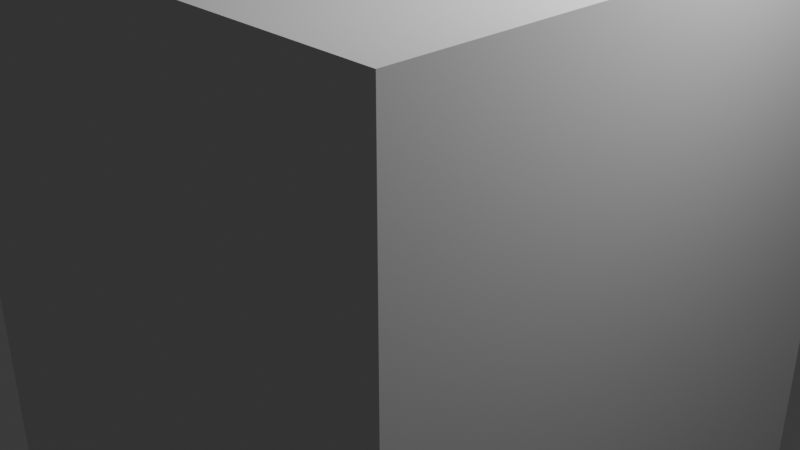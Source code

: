 # Source: Generic_Obstacle_Cube.blend  (saved by Blender 5.0.119; exported with 4.5.12 LTS)
import bpy
from mathutils import Matrix  # noqa: F401  (used for matrix-valued properties, if any)

bpy.ops.wm.read_factory_settings(use_empty=True)
scene = bpy.context.scene
scene.name = 'Scene'

# ---- collections
col_collection = bpy.data.collections.new('Collection'); scene.collection.children.link(col_collection)

# ---- world
world_world = bpy.data.worlds.new('World'); scene.world = world_world
world_world.use_nodes = True; world_world.node_tree.nodes.clear()
_N = world_world.node_tree.nodes; _L = world_world.node_tree.links
n0 = _N.new('ShaderNodeOutputWorld'); n0.name = 'World Output'; n0.location = (200, 100)
n1 = _N.new('ShaderNodeBackground'); n1.name = 'Background'; n1.location = (-200, 100)
n1.inputs[0].default_value = (0.05088, 0.05088, 0.05088, 1.0)
_L.new(n1.outputs[0], n0.inputs[0])
n0.is_active_output = True
world_world.color = (0.05088, 0.05088, 0.05088)
world_world.sun_shadow_jitter_overblur = 0.0

# ---- cameras
cam_camera = bpy.data.cameras.new('Camera')
cam_camera.clip_end = 100.0
cam_camera.ortho_scale = 7.314

# ---- lights
light_light = bpy.data.lights.new('Light', 'POINT')
light_light.energy = 1000.0
light_light.shadow_soft_size = 0.1

# ---- meshes
me_cube_001 = bpy.data.meshes.new('Cube.001')
me_cube_001.from_pydata([(-1.0, -1.0, -1.0), (-1.0, -1.0, 1.0), (-1.0, 1.0, -1.0), (-1.0, 1.0, 1.0), (1.0, -1.0, -1.0), (1.0, -1.0, 1.0), (1.0, 1.0, -1.0), (1.0, 1.0, 1.0)], [], [(0, 1, 3, 2), (2, 3, 7, 6), (6, 7, 5, 4), (4, 5, 1, 0), (2, 6, 4, 0), (7, 3, 1, 5)])
_uv = me_cube_001.uv_layers.new(name='UVMap')
_uv.uv.foreach_set('vector', [0.375, 0.0, 0.625, 0.0, 0.625, 0.25, 0.375, 0.25, 0.375, 0.25, 0.625, 0.25, 0.625, 0.5, 0.375, 0.5, 0.375, 0.5, 0.625, 0.5, 0.625, 0.75, 0.375, 0.75, 0.375, 0.75, 0.625, 0.75, 0.625, 1.0, 0.375, 1.0, 0.125, 0.5, 0.375, 0.5, 0.375, 0.75, 0.125, 0.75, 0.625, 0.5, 0.875, 0.5, 0.875, 0.75, 0.625, 0.75])
me_cube_001.update()

# ---- objects
ob_light = bpy.data.objects.new('Light', light_light)
ob_camera = bpy.data.objects.new('Camera', cam_camera)
ob_cube = bpy.data.objects.new('Cube', me_cube_001)

# ---- transforms, parenting, visibility, modifiers, constraints
ob_light.location = (4.076, 1.005, 5.904)
ob_light.rotation_euler = (0.6503, 0.05522, 1.866)
ob_light.lock_rotations_4d = False
ob_light.empty_display_type = 'ARROWS'
ob_light.color = (0.0, 0.0, 0.0, 0.0)
ob_light.lineart.crease_threshold = 0.0
ob_camera.location = (7.359, -6.926, 4.958)
ob_camera.rotation_euler = (1.109, 0.0, 0.8149)
ob_camera.lock_rotations_4d = False
ob_camera.empty_display_type = 'ARROWS'
ob_camera.color = (0.0, 0.0, 0.0, 0.0)
ob_camera.display_type = 'WIRE'
ob_camera.lineart.crease_threshold = 0.0
ob_cube.location = (0.0, 0.0, 0.0)
ob_cube.scale = (3.0, 3.0, 3.0)

# ---- collection membership
col_collection.objects.link(ob_light)
col_collection.objects.link(ob_camera)
col_collection.objects.link(ob_cube)

# ---- scene / render settings (as saved in the file)
scene.camera = ob_camera
scene.frame_start = 1; scene.frame_end = 250; scene.frame_set(1)
scene.render.engine = 'BLENDER_EEVEE_NEXT'
scene.render.bake_bias = 0.0
scene.render.bake_samples = 0
scene.cycles.sampling_pattern = 'TABULATED_SOBOL'
scene.eevee.use_volume_custom_range = False
bpy.context.view_layer.update()
